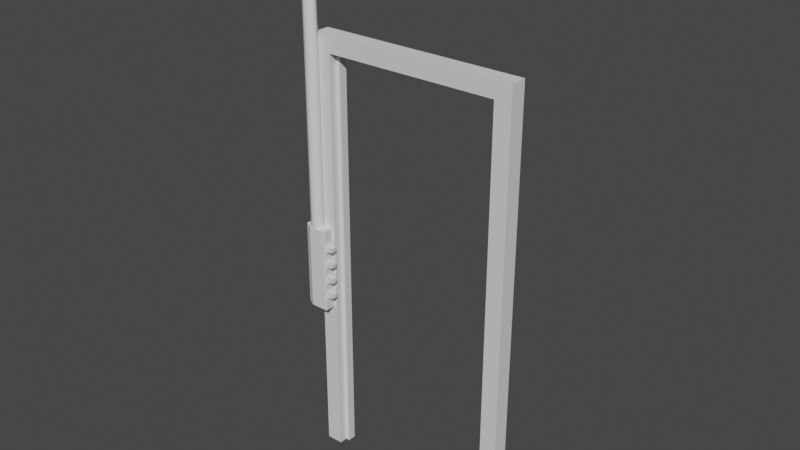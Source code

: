 # Source: HotelRoomDoorLockedBroken1.blend  (saved by Blender 2.91.10; exported with 4.5.12 LTS)
import bpy
from mathutils import Matrix  # noqa: F401  (used for matrix-valued properties, if any)

bpy.ops.wm.read_factory_settings(use_empty=True)
scene = bpy.context.scene
scene.name = 'Scene'

# ---- collections
col_collection = bpy.data.collections.new('Collection'); scene.collection.children.link(col_collection)

# ---- materials (node trees are filled in below, after node groups)
mat_door = bpy.data.materials.new('Door')
mat_door.use_transparent_shadow = False
mat_lock = bpy.data.materials.new('Lock')
mat_lock.use_transparent_shadow = False
mat_light = bpy.data.materials.new('Light')
mat_light.use_transparent_shadow = False

# ---- material node trees
mat_door.use_nodes = True; mat_door.node_tree.nodes.clear()
_N = mat_door.node_tree.nodes; _L = mat_door.node_tree.links
n0 = _N.new('ShaderNodeBsdfPrincipled'); n0.name = 'Principled BSDF'; n0.location = (10, 300)
n0.distribution = 'GGX'
n0.subsurface_method = 'BURLEY'
n0.inputs[3].default_value = 1.45
n0.inputs[27].default_value = (0.0, 0.0, 0.0, 1.0)
n0.inputs[28].default_value = 1.0
n1 = _N.new('ShaderNodeOutputMaterial'); n1.name = 'Material Output'; n1.location = (1100, 160)
n2 = _N.new('ShaderNodeBsdfDiffuse'); n2.name = 'Diffuse BSDF'; n2.location = (200, 320)
n3 = _N.new('ShaderNodeBsdfAnisotropic'); n3.name = 'Glossy_0'; n3.location = (200, 0)
n3.distribution = 'GGX'
n4 = _N.new('ShaderNodeMixShader'); n4.name = 'Mix_0'; n4.location = (500, 160)
n4.inputs[0].default_value = 0.1
_L.new(n2.outputs[0], n4.inputs[1])
_L.new(n3.outputs[0], n4.inputs[2])
_L.new(n4.outputs[0], n1.inputs[0])
n1.is_active_output = True
mat_lock.use_nodes = True; mat_lock.node_tree.nodes.clear()
_N = mat_lock.node_tree.nodes; _L = mat_lock.node_tree.links
n0 = _N.new('ShaderNodeBsdfPrincipled'); n0.name = 'Principled BSDF'; n0.location = (10, 300)
n0.distribution = 'GGX'
n0.subsurface_method = 'BURLEY'
n0.inputs[3].default_value = 1.45
n0.inputs[27].default_value = (0.0, 0.0, 0.0, 1.0)
n0.inputs[28].default_value = 1.0
n1 = _N.new('ShaderNodeOutputMaterial'); n1.name = 'Material Output'; n1.location = (300, 300)
_L.new(n0.outputs[0], n1.inputs[0])
n1.is_active_output = True
mat_light.use_nodes = True; mat_light.node_tree.nodes.clear()
_N = mat_light.node_tree.nodes; _L = mat_light.node_tree.links
n0 = _N.new('ShaderNodeBsdfPrincipled'); n0.name = 'Principled BSDF'; n0.location = (10, 300)
n0.distribution = 'GGX'
n0.subsurface_method = 'BURLEY'
n0.inputs[3].default_value = 1.45
n0.inputs[27].default_value = (0.0, 0.0, 0.0, 1.0)
n0.inputs[28].default_value = 1.0
n1 = _N.new('ShaderNodeOutputMaterial'); n1.name = 'Material Output'; n1.location = (300, 300)
_L.new(n0.outputs[0], n1.inputs[0])
n1.is_active_output = True

# ---- world
world_world = bpy.data.worlds.new('World'); scene.world = world_world
world_world.use_nodes = True; world_world.node_tree.nodes.clear()
_N = world_world.node_tree.nodes; _L = world_world.node_tree.links
n0 = _N.new('ShaderNodeOutputWorld'); n0.name = 'World Output'; n0.location = (300, 300)
n1 = _N.new('ShaderNodeBackground'); n1.name = 'Background'; n1.location = (10, 300)
n1.inputs[0].default_value = (0.05088, 0.05088, 0.05088, 1.0)
_L.new(n1.outputs[0], n0.inputs[0])
n0.is_active_output = True
world_world.color = (0.05088, 0.05088, 0.05088)
world_world.use_sun_shadow = False
world_world.sun_shadow_jitter_overblur = 0.0

# ---- meshes
me_doorfrane = bpy.data.meshes.new('DoorFrane')
me_doorfrane.from_pydata([(-0.5, -0.02667, 0.0), (-0.5, 0.05333, 0.0), (-0.42, 0.05333, 0.0), (-0.5, -0.02667, 2.1), (-0.5, 0.05333, 2.1), (0.5, 0.05333, 2.1), (0.5, -0.02667, 2.1), (0.42, -0.02667, 2.02), (-0.42, 0.05333, 2.02), (0.42, -0.02667, 0.0), (0.5, -0.02667, 0.0), (0.5, 0.05333, 0.0), (0.42, 0.01333, 2.02), (-0.42, 0.01333, 2.02), (-0.42, 0.01333, 0.0), (-0.4, 0.01333, 2.02), (-0.4, 0.01333, 0.0), (-0.4, 0.05333, 2.02), (-0.4, 0.05333, 0.0), (0.42, 0.01333, 0.0), (-0.42, -0.02667, 2.02), (-0.42, -0.02667, 0.0), (0.42, 0.05333, 2.02), (0.42, 0.05333, 0.0), (0.4, 0.05333, 0.0), (0.4, 0.01333, 0.0), (0.4, 0.05333, 2.02), (0.4, 0.01333, 2.0), (0.4, 0.01333, 2.02), (-0.4, 0.05333, 2.0), (-0.4, 0.01333, 2.0), (0.4, 0.05333, 2.0)], [], [(3, 4, 1, 0), (7, 12, 19, 9), (4, 3, 6, 5), (10, 11, 5, 6), (13, 20, 21, 14), (17, 15, 16, 18), (11, 23, 22, 5), (20, 13, 12, 7), (20, 3, 0, 21), (9, 10, 6, 7), (13, 14, 16, 15), (4, 8, 2, 1), (29, 31, 27, 30), (7, 6, 3, 20), (8, 4, 5, 22), (14, 2, 18, 16), (17, 18, 2, 8), (28, 25, 19, 12), (28, 26, 24, 25), (25, 24, 23, 19), (22, 23, 24, 26), (29, 17, 26, 31), (15, 30, 27, 28), (8, 22, 26)])
_uv = me_doorfrane.uv_layers.new(name='UVMap')
_uv.uv.foreach_set('vector', [0.4758, 0.9129, 0.5158, 0.9129, 0.5158, -0.1371, 0.4758, -0.1371, 0.4758, 0.8729, 0.4958, 0.8729, 0.4958, -0.1371, 0.4758, -0.1371, 0.2472, 0.5158, 0.2472, 0.4758, 0.7472, 0.4758, 0.7472, 0.5158, 0.4758, -0.1371, 0.5158, -0.1371, 0.5158, 0.9129, 0.4758, 0.9129, 0.4958, 0.8729, 0.4758, 0.8729, 0.4758, -0.1371, 0.4958, -0.1371, 0.5158, 0.8729, 0.4958, 0.8729, 0.4958, -0.1371, 0.5158, -0.1371, 0.7472, -0.1371, 0.7072, -0.1371, 0.7072, 0.8729, 0.7472, 0.9129, 0.2872, 0.4758, 0.2872, 0.4958, 0.7072, 0.4958, 0.7072, 0.4758, 0.2872, 0.8729, 0.2472, 0.9129, 0.2472, -0.1371, 0.2872, -0.1371, 0.7072, -0.1371, 0.7472, -0.1371, 0.7472, 0.9129, 0.7072, 0.8729, 0.2872, 0.8729, 0.2872, -0.1371, 0.2972, -0.1371, 0.2972, 0.8729, 0.2472, 0.9129, 0.2872, 0.8729, 0.2872, -0.1371, 0.2472, -0.1371, 0.2972, 0.5158, 0.6972, 0.5158, 0.6972, 0.4958, 0.2972, 0.4958, 0.7072, 0.8729, 0.7472, 0.9129, 0.2472, 0.9129, 0.2872, 0.8729, 0.2872, 0.8729, 0.2472, 0.9129, 0.7472, 0.9129, 0.7072, 0.8729, 0.2872, 0.4958, 0.2872, 0.5158, 0.2972, 0.5158, 0.2972, 0.4958, 0.2972, 0.8729, 0.2972, -0.1371, 0.2872, -0.1371, 0.2872, 0.8729, 0.6972, 0.8729, 0.6972, -0.1371, 0.7072, -0.1371, 0.7072, 0.8729, 0.4958, 0.8729, 0.5158, 0.8729, 0.5158, -0.1371, 0.4958, -0.1371, 0.6972, 0.4958, 0.6972, 0.5158, 0.7072, 0.5158, 0.7072, 0.4958, 0.7072, 0.8729, 0.7072, -0.1371, 0.6972, -0.1371, 0.6972, 0.8729, 0.2972, 0.8629, 0.2972, 0.8729, 0.6972, 0.8729, 0.6972, 0.8629, 0.2972, 0.8729, 0.2972, 0.8629, 0.6972, 0.8629, 0.6972, 0.8729, 0.2872, 0.5158, 0.7072, 0.5158, 0.6972, 0.5158])
me_doorfrane.materials.append(mat_door)
me_doorfrane.use_remesh_fix_poles = True
me_doorfrane.use_remesh_preserve_attributes = False
me_doorfrane.use_mirror_vertex_groups = False
me_doorfrane.update()
me_cube = bpy.data.meshes.new('Cube')
me_cube.from_pydata([(-1.0, 1.946, -1.0), (-1.0, 1.946, 1.0), (-0.4062, 1.946, -1.0), (-0.4062, 1.946, 1.0), (-0.4985, 0.09088, 0.6829), (-0.4985, 0.09088, 0.4559), (-0.4985, 0.4049, 0.6829), (-0.4985, 0.4049, 0.4559), (-0.231, 0.4049, 0.5228), (-0.231, 0.09088, 0.624), (-0.231, 0.4049, 0.624), (-0.231, 0.09088, 0.5228), (-0.4985, 0.09088, 0.2905), (-0.4985, 0.09088, 0.06358), (-0.4985, 0.4049, 0.2905), (-0.4985, 0.4049, 0.06358), (-0.231, 0.4049, 0.1305), (-0.231, 0.09088, 0.2317), (-0.231, 0.4049, 0.2317), (-0.231, 0.09088, 0.1305), (-0.4985, 0.09088, -0.1018), (-0.4985, 0.09088, -0.3288), (-0.4985, 0.4049, -0.1018), (-0.4985, 0.4049, -0.3288), (-0.231, 0.4049, -0.2619), (-0.231, 0.09088, -0.1606), (-0.231, 0.4049, -0.1606), (-0.231, 0.09088, -0.2619), (-0.4985, 0.09088, -0.4941), (-0.4985, 0.09088, -0.7211), (-0.4985, 0.4049, -0.4941), (-0.4985, 0.4049, -0.7211), (-0.231, 0.4049, -0.6542), (-0.231, 0.09088, -0.553), (-0.231, 0.4049, -0.553), (-0.231, 0.09088, -0.6542), (-0.8307, -0.03832, -1.0), (-1.003, 0.1898, -0.9838), (-1.003, 0.1898, 1.016), (-0.8307, -0.03832, 1.0), (-0.4062, -0.01057, -1.0), (-0.434, -0.03832, -1.0), (-0.434, -0.03832, 1.0), (-0.4062, -0.01057, 1.0), (-0.7312, 0.7345, -0.4519), (-0.7312, 0.7345, 8.202), (-0.6242, 0.6219, -0.4519), (-0.6242, 0.6219, 8.202), (-0.5799, 0.3502, -0.4519), (-0.5799, 0.3502, 8.202), (-0.6242, 0.07844, -0.4519), (-0.6242, 0.07844, 8.202), (-0.7312, -0.03412, -0.4519), (-0.7312, -0.03412, 8.202), (-0.8382, 0.07844, -0.4519), (-0.8382, 0.07844, 8.202), (-0.8825, 0.3502, -0.4519), (-0.8825, 0.3502, 8.202), (-0.8382, 0.6219, -0.4519), (-0.8382, 0.6219, 8.202), (-1.08, -0.7018, 7.58), (-1.08, -0.7018, 8.321), (-1.08, 1.178, 7.58), (-1.08, 1.178, 8.321), (-0.3395, -0.7018, 7.58), (-0.3395, -0.7018, 8.321), (-0.3395, 1.178, 7.58), (-0.3395, 1.178, 8.321)], [], [(3, 1, 38, 39, 42, 43), (37, 38, 1, 0), (0, 1, 3, 2), (41, 42, 39, 36), (10, 6, 4, 9), (4, 5, 11, 9), (7, 8, 11, 5), (9, 11, 8, 10), (18, 14, 12, 17), (12, 13, 19, 17), (15, 16, 19, 13), (17, 19, 16, 18), (26, 22, 20, 25), (20, 21, 27, 25), (23, 24, 27, 21), (25, 27, 24, 26), (34, 30, 28, 33), (28, 29, 35, 33), (31, 32, 35, 29), (33, 35, 32, 34), (36, 39, 38, 37), (43, 40, 2, 3), (42, 41, 40, 43), (0, 2, 40, 41, 36, 37), (44, 45, 47, 46), (46, 47, 49, 48), (48, 49, 51, 50), (50, 51, 53, 52), (52, 53, 55, 54), (54, 55, 57, 56), (56, 57, 59, 58), (58, 59, 45, 44), (60, 61, 63, 62), (62, 63, 67, 66), (66, 67, 65, 64), (64, 65, 61, 60), (62, 66, 64, 60), (67, 63, 61, 65)])
me_cube.polygons.foreach_set('use_smooth', [0, 0, 0, 0, 0, 0, 0, 0, 0, 0, 0, 0, 0, 0, 0, 0, 0, 0, 0, 0, 0, 0, 0, 0, 1, 1, 1, 1, 1, 1, 1, 1, 0, 0, 0, 0, 0, 0])
_uv = me_cube.uv_layers.new(name='UVMap')
_uv.uv.foreach_set('vector', [0.8008, 0.4169, 0.875, 0.3818, 0.875, 0.6086, 0.8538, 0.6331, 0.8042, 0.6407, 0.8008, 0.6381, 0.375, 0.09599, 0.625, 0.09599, 0.625, 0.25, 0.375, 0.25, 0.375, 0.25, 0.625, 0.25, 0.625, 0.3242, 0.375, 0.3242, 0.3203, 0.7709, 0.625, 0.742, 0.625, 0.9228, 0.3586, 0.9314, 0.222, 0.4277, 0.3608, 0.4792, 0.3608, 0.6711, 0.222, 0.6448, 0.3608, 0.6711, 0.6392, 0.6711, 0.625, 0.903, 0.375, 0.903, 0.6392, 0.4792, 0.778, 0.4277, 0.753, 0.6316, 0.6392, 0.6711, 0.222, 0.6448, 0.753, 0.6316, 0.625, 0.347, 0.222, 0.4277, 0.222, 0.4277, 0.3608, 0.4792, 0.3608, 0.6711, 0.222, 0.6448, 0.3608, 0.6711, 0.6392, 0.6711, 0.625, 0.903, 0.375, 0.903, 0.6392, 0.4792, 0.778, 0.4277, 0.753, 0.6316, 0.6392, 0.6711, 0.222, 0.6448, 0.753, 0.6316, 0.625, 0.347, 0.222, 0.4277, 0.222, 0.4277, 0.3608, 0.4792, 0.3608, 0.6711, 0.222, 0.6448, 0.3608, 0.6711, 0.6392, 0.6711, 0.625, 0.903, 0.375, 0.903, 0.6392, 0.4792, 0.778, 0.4277, 0.753, 0.6316, 0.6392, 0.6711, 0.222, 0.6448, 0.753, 0.6316, 0.625, 0.347, 0.222, 0.4277, 0.222, 0.4277, 0.3608, 0.4792, 0.3608, 0.6711, 0.222, 0.6448, 0.3608, 0.6711, 0.6392, 0.6711, 0.625, 0.903, 0.375, 0.903, 0.6392, 0.4792, 0.778, 0.4277, 0.753, 0.6316, 0.6392, 0.6711, 0.222, 0.6448, 0.753, 0.6316, 0.625, 0.347, 0.222, 0.4277, 0.375, 0.08162, 0.625, 0.08162, 0.625, 0.09599, 0.375, 0.09599, 0.625, 0.7237, 0.316, 0.7548, 0.1992, 0.4169, 0.625, 0.3242, 0.625, 0.742, 0.3203, 0.7709, 0.316, 0.7548, 0.625, 0.7237, 0.125, 0.3818, 0.1992, 0.4169, 0.1992, 0.6381, 0.1958, 0.6407, 0.1462, 0.6331, 0.125, 0.6086, 1.0, 0.5, 1.0, 1.0, 0.875, 1.0, 0.875, 0.5, 0.875, 0.5, 0.875, 1.0, 0.75, 1.0, 0.75, 0.5, 0.75, 0.5, 0.75, 1.0, 0.625, 1.0, 0.625, 0.5, 0.625, 0.5, 0.625, 1.0, 0.5, 1.0, 0.5, 0.5, 0.5, 0.5, 0.5, 1.0, 0.375, 1.0, 0.375, 0.5, 0.375, 0.5, 0.375, 1.0, 0.25, 1.0, 0.25, 0.5, 0.25, 0.5, 0.25, 1.0, 0.125, 1.0, 0.125, 0.5, 0.125, 0.5, 0.125, 1.0, 0.0, 1.0, 0.0, 0.5, 0.375, 0.0, 0.625, 0.0, 0.625, 0.25, 0.375, 0.25, 0.375, 0.25, 0.625, 0.25, 0.625, 0.5, 0.375, 0.5, 0.375, 0.5, 0.625, 0.5, 0.625, 0.75, 0.375, 0.75, 0.375, 0.75, 0.625, 0.75, 0.625, 1.0, 0.375, 1.0, 0.125, 0.5, 0.375, 0.5, 0.375, 0.75, 0.125, 0.75, 0.625, 0.5, 0.875, 0.5, 0.875, 0.75, 0.625, 0.75])
me_cube.materials.append(mat_lock)
me_cube.materials.append(mat_light)
me_cube.use_remesh_fix_poles = True
me_cube.use_remesh_preserve_attributes = False
me_cube.use_mirror_vertex_groups = False
me_cube.update()

# ---- objects
ob_doorframe = bpy.data.objects.new('DoorFrame', me_doorfrane)
ob_cube = bpy.data.objects.new('Cube', me_cube)

# ---- transforms, parenting, visibility, modifiers, constraints
ob_doorframe.location = (0.0, 0.0, 0.0)
ob_doorframe.lock_location = (True, True, True)
ob_doorframe.lock_rotation = (True, True, True)
ob_doorframe.lineart.crease_threshold = 0.0
ob_cube.location = (-0.352, -0.07736, 0.9922)
ob_cube.scale = (0.2039, 0.08031, 0.2039)
ob_cube.lineart.crease_threshold = 0.0

# ---- collection membership
col_collection.objects.link(ob_doorframe)
col_collection.objects.link(ob_cube)

# ---- scene / render settings (as saved in the file)
scene.frame_start = 1; scene.frame_end = 250; scene.frame_set(1)
scene.render.engine = 'BLENDER_EEVEE_NEXT'
scene.cycles.use_denoising = False
scene.cycles.samples = 128
scene.cycles.sampling_pattern = 'TABULATED_SOBOL'
scene.cycles.use_adaptive_sampling = False
scene.cycles.use_light_tree = False
scene.view_settings.view_transform = 'Filmic'
bpy.context.view_layer.update()

# ---- added for rendering (the .blend has no active camera and no usable light): camera, sun
cam_auto = bpy.data.cameras.new('AutoCamera')
cam_auto.lens = 50.0
cam_auto.sensor_width = 36.0
cam_auto.clip_end = 1000.0
ob_auto_camera = bpy.data.objects.new('AutoCamera', cam_auto)
scene.collection.objects.link(ob_auto_camera)
ob_auto_camera.location = (2.64934, -3.24992, 3.49272)
ob_auto_camera.rotation_euler = (1.09748, -7.21219e-08, 0.694738)
scene.camera = ob_auto_camera
light_auto_sun = bpy.data.lights.new('AutoSun', 'SUN')
light_auto_sun.energy = 3.0
light_auto_sun.angle = 0.0523599
ob_auto_sun = bpy.data.objects.new('AutoSun', light_auto_sun)
scene.collection.objects.link(ob_auto_sun)
ob_auto_sun.rotation_euler = (0.872665, 0.174533, 0.523599)
bpy.context.view_layer.update()
